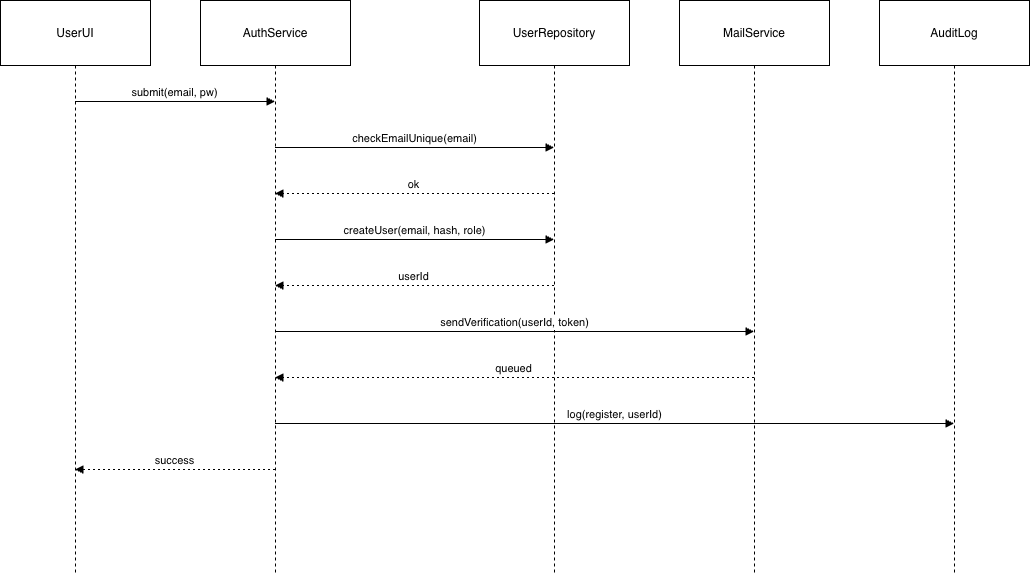

The diagram above was exported from draw.io. Its source (the exported page's mxGraphModel, read from the mxfile embedded in the PNG):
<mxGraphModel dx="1426" dy="1867" grid="1" gridSize="10" guides="1" tooltips="1" connect="1" arrows="1" fold="1" page="1" pageScale="1" pageWidth="850" pageHeight="1100" math="0" shadow="0">
  <root>
    <mxCell id="0" />
    <mxCell id="1" parent="0" />
    <mxCell id="uIlvKXYur8p-9y1DcCxP-1" value="UserUI" style="shape=umlLifeline;perimeter=lifelinePerimeter;whiteSpace=wrap;container=1;dropTarget=0;collapsible=0;recursiveResize=0;outlineConnect=0;portConstraint=eastwest;newEdgeStyle={&quot;edgeStyle&quot;:&quot;elbowEdgeStyle&quot;,&quot;elbow&quot;:&quot;vertical&quot;,&quot;curved&quot;:0,&quot;rounded&quot;:0};size=65;" vertex="1" parent="1">
      <mxGeometry x="20" y="20" width="150" height="574" as="geometry" />
    </mxCell>
    <mxCell id="uIlvKXYur8p-9y1DcCxP-2" value="AuthService" style="shape=umlLifeline;perimeter=lifelinePerimeter;whiteSpace=wrap;container=1;dropTarget=0;collapsible=0;recursiveResize=0;outlineConnect=0;portConstraint=eastwest;newEdgeStyle={&quot;edgeStyle&quot;:&quot;elbowEdgeStyle&quot;,&quot;elbow&quot;:&quot;vertical&quot;,&quot;curved&quot;:0,&quot;rounded&quot;:0};size=65;" vertex="1" parent="1">
      <mxGeometry x="220" y="20" width="150" height="574" as="geometry" />
    </mxCell>
    <mxCell id="uIlvKXYur8p-9y1DcCxP-3" value="UserRepository" style="shape=umlLifeline;perimeter=lifelinePerimeter;whiteSpace=wrap;container=1;dropTarget=0;collapsible=0;recursiveResize=0;outlineConnect=0;portConstraint=eastwest;newEdgeStyle={&quot;edgeStyle&quot;:&quot;elbowEdgeStyle&quot;,&quot;elbow&quot;:&quot;vertical&quot;,&quot;curved&quot;:0,&quot;rounded&quot;:0};size=65;" vertex="1" parent="1">
      <mxGeometry x="499" y="20" width="150" height="574" as="geometry" />
    </mxCell>
    <mxCell id="uIlvKXYur8p-9y1DcCxP-4" value="MailService" style="shape=umlLifeline;perimeter=lifelinePerimeter;whiteSpace=wrap;container=1;dropTarget=0;collapsible=0;recursiveResize=0;outlineConnect=0;portConstraint=eastwest;newEdgeStyle={&quot;edgeStyle&quot;:&quot;elbowEdgeStyle&quot;,&quot;elbow&quot;:&quot;vertical&quot;,&quot;curved&quot;:0,&quot;rounded&quot;:0};size=65;" vertex="1" parent="1">
      <mxGeometry x="699" y="20" width="150" height="574" as="geometry" />
    </mxCell>
    <mxCell id="uIlvKXYur8p-9y1DcCxP-5" value="AuditLog" style="shape=umlLifeline;perimeter=lifelinePerimeter;whiteSpace=wrap;container=1;dropTarget=0;collapsible=0;recursiveResize=0;outlineConnect=0;portConstraint=eastwest;newEdgeStyle={&quot;edgeStyle&quot;:&quot;elbowEdgeStyle&quot;,&quot;elbow&quot;:&quot;vertical&quot;,&quot;curved&quot;:0,&quot;rounded&quot;:0};size=65;" vertex="1" parent="1">
      <mxGeometry x="899" y="20" width="150" height="574" as="geometry" />
    </mxCell>
    <mxCell id="uIlvKXYur8p-9y1DcCxP-6" value="submit(email, pw)" style="verticalAlign=bottom;edgeStyle=elbowEdgeStyle;elbow=vertical;curved=0;rounded=0;endArrow=block;" edge="1" parent="1" source="uIlvKXYur8p-9y1DcCxP-1" target="uIlvKXYur8p-9y1DcCxP-2">
      <mxGeometry relative="1" as="geometry">
        <Array as="points">
          <mxPoint x="204" y="121" />
        </Array>
      </mxGeometry>
    </mxCell>
    <mxCell id="uIlvKXYur8p-9y1DcCxP-7" value="checkEmailUnique(email)" style="verticalAlign=bottom;edgeStyle=elbowEdgeStyle;elbow=vertical;curved=0;rounded=0;endArrow=block;" edge="1" parent="1" source="uIlvKXYur8p-9y1DcCxP-2" target="uIlvKXYur8p-9y1DcCxP-3">
      <mxGeometry relative="1" as="geometry">
        <Array as="points">
          <mxPoint x="443" y="167" />
        </Array>
      </mxGeometry>
    </mxCell>
    <mxCell id="uIlvKXYur8p-9y1DcCxP-8" value="ok" style="verticalAlign=bottom;edgeStyle=elbowEdgeStyle;elbow=vertical;curved=0;rounded=0;dashed=1;dashPattern=2 3;endArrow=block;" edge="1" parent="1" source="uIlvKXYur8p-9y1DcCxP-3" target="uIlvKXYur8p-9y1DcCxP-2">
      <mxGeometry relative="1" as="geometry">
        <Array as="points">
          <mxPoint x="446" y="213" />
        </Array>
      </mxGeometry>
    </mxCell>
    <mxCell id="uIlvKXYur8p-9y1DcCxP-9" value="createUser(email, hash, role)" style="verticalAlign=bottom;edgeStyle=elbowEdgeStyle;elbow=vertical;curved=0;rounded=0;endArrow=block;" edge="1" parent="1" source="uIlvKXYur8p-9y1DcCxP-2" target="uIlvKXYur8p-9y1DcCxP-3">
      <mxGeometry relative="1" as="geometry">
        <Array as="points">
          <mxPoint x="443" y="259" />
        </Array>
      </mxGeometry>
    </mxCell>
    <mxCell id="uIlvKXYur8p-9y1DcCxP-10" value="userId" style="verticalAlign=bottom;edgeStyle=elbowEdgeStyle;elbow=vertical;curved=0;rounded=0;dashed=1;dashPattern=2 3;endArrow=block;" edge="1" parent="1" source="uIlvKXYur8p-9y1DcCxP-3" target="uIlvKXYur8p-9y1DcCxP-2">
      <mxGeometry relative="1" as="geometry">
        <Array as="points">
          <mxPoint x="446" y="305" />
        </Array>
      </mxGeometry>
    </mxCell>
    <mxCell id="uIlvKXYur8p-9y1DcCxP-11" value="sendVerification(userId, token)" style="verticalAlign=bottom;edgeStyle=elbowEdgeStyle;elbow=vertical;curved=0;rounded=0;endArrow=block;" edge="1" parent="1" source="uIlvKXYur8p-9y1DcCxP-2" target="uIlvKXYur8p-9y1DcCxP-4">
      <mxGeometry relative="1" as="geometry">
        <Array as="points">
          <mxPoint x="543" y="351" />
        </Array>
      </mxGeometry>
    </mxCell>
    <mxCell id="uIlvKXYur8p-9y1DcCxP-12" value="queued" style="verticalAlign=bottom;edgeStyle=elbowEdgeStyle;elbow=vertical;curved=0;rounded=0;dashed=1;dashPattern=2 3;endArrow=block;" edge="1" parent="1" source="uIlvKXYur8p-9y1DcCxP-4" target="uIlvKXYur8p-9y1DcCxP-2">
      <mxGeometry relative="1" as="geometry">
        <Array as="points">
          <mxPoint x="546" y="397" />
        </Array>
      </mxGeometry>
    </mxCell>
    <mxCell id="uIlvKXYur8p-9y1DcCxP-13" value="log(register, userId)" style="verticalAlign=bottom;edgeStyle=elbowEdgeStyle;elbow=vertical;curved=0;rounded=0;endArrow=block;" edge="1" parent="1" source="uIlvKXYur8p-9y1DcCxP-2" target="uIlvKXYur8p-9y1DcCxP-5">
      <mxGeometry relative="1" as="geometry">
        <Array as="points">
          <mxPoint x="643" y="443" />
        </Array>
      </mxGeometry>
    </mxCell>
    <mxCell id="uIlvKXYur8p-9y1DcCxP-14" value="success" style="verticalAlign=bottom;edgeStyle=elbowEdgeStyle;elbow=vertical;curved=0;rounded=0;dashed=1;dashPattern=2 3;endArrow=block;" edge="1" parent="1" source="uIlvKXYur8p-9y1DcCxP-2" target="uIlvKXYur8p-9y1DcCxP-1">
      <mxGeometry relative="1" as="geometry">
        <Array as="points">
          <mxPoint x="207" y="489" />
        </Array>
      </mxGeometry>
    </mxCell>
  </root>
</mxGraphModel>